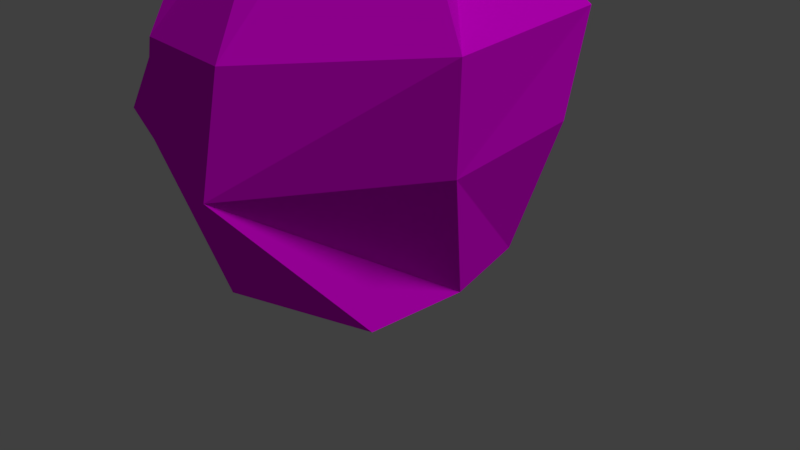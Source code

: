# Source: Batu_Besar_B.blend  (saved by Blender 2.79.0; exported with 4.5.12 LTS)
import bpy
from mathutils import Matrix  # noqa: F401  (used for matrix-valued properties, if any)

bpy.ops.wm.read_factory_settings(use_empty=True)
scene = bpy.context.scene
scene.name = 'Scene'

# ---- collections
col_collection_1 = bpy.data.collections.new('Collection 1'); scene.collection.children.link(col_collection_1)

# ---- images (referenced by path relative to the original .blend; pixels are not part of the script)
import os
ASSET_DIR = os.environ.get("B2B_ASSET_DIR", "")  # directory of the original .blend (textures are referenced by path, not embedded)
HERE = os.path.dirname(os.path.abspath(__file__))  # packed textures are extracted next to this script under _unpacked/

def load_image(name, relpath, width, height, colorspace="sRGB"):
    """Load a texture the original file referenced (path relative to the .blend, or extracted next to this script)."""
    p = next((c for c in (os.path.join(HERE, relpath), os.path.join(ASSET_DIR, relpath)) if relpath and os.path.exists(c)), "")
    if p:
        img = bpy.data.images.load(p, check_existing=True)
        img.name = name
    else:  # same state as the original file: an image datablock whose file is absent (Cycles renders it pink)
        img = bpy.data.images.new(name, width, height)
        img.source = "FILE"
        img.filepath = "//" + (relpath or name)
    img.colorspace_settings.name = colorspace
    return img
img_texturescom_cliffs0307_1_seamless_s_jpg = load_image('TexturesCom_Cliffs0307_1_seamless_S.jpg', 'TexturesCom_Cliffs0307_1_seamless_S.jpg', 1024, 1024, 'sRGB')

# ---- materials (node trees are filled in below, after node groups)
mat_material_001 = bpy.data.materials.new('Material.001')
mat_material_001.alpha_threshold = 0.0
mat_material_001.roughness = 0.5

# ---- material node trees
mat_material_001.use_nodes = True; mat_material_001.node_tree.nodes.clear()
_N = mat_material_001.node_tree.nodes; _L = mat_material_001.node_tree.links
n0 = _N.new('ShaderNodeOutputMaterial'); n0.name = 'Material Output'; n0.location = (300, 300)
n1 = _N.new('ShaderNodeBsdfDiffuse'); n1.name = 'Diffuse BSDF'; n1.location = (10, 300)
n2 = _N.new('ShaderNodeTexImage'); n2.name = 'Image Texture'; n2.location = (-171, 311)
n2.width = 140
n2.image = img_texturescom_cliffs0307_1_seamless_s_jpg
n3 = _N.new('ShaderNodeMapping'); n3.name = 'Mapping'; n3.location = (-514, 305)
n4 = _N.new('ShaderNodeTexCoord'); n4.name = 'Texture Coordinate'; n4.location = (-688, 305)
_L.new(n1.outputs[0], n0.inputs[0])
_L.new(n2.outputs[0], n1.inputs[0])
_L.new(n3.outputs[0], n2.inputs[0])
_L.new(n4.outputs[2], n3.inputs[0])
n0.is_active_output = True

# ---- world
world_world = bpy.data.worlds.new('World'); scene.world = world_world
world_world.color = (0.05088, 0.05088, 0.05088)
world_world.use_sun_shadow = False
world_world.sun_shadow_jitter_overblur = 0.0
world_world.cycles.sampling_method = 'MANUAL'

# ---- cameras
cam_camera = bpy.data.cameras.new('Camera')
cam_camera.clip_end = 100.0
cam_camera.lens = 35.0
cam_camera.sensor_width = 32.0
cam_camera.sensor_height = 18.0
cam_camera.ortho_scale = 7.314
cam_camera.dof.focus_distance = 0.0

# ---- lights
light_lamp = bpy.data.lights.new('Lamp', 'SUN')
light_lamp.transmission_factor = 0.0
light_lamp.cutoff_distance = 30.0
light_lamp.angle = 0.1993
light_lamp.energy = 1.0
light_lamp.shadow_buffer_clip_start = 1.001
light_lamp.shadow_soft_size = 0.1
light_lamp.shadow_cascade_max_distance = 1000.0

# ---- meshes
me_cube_001 = bpy.data.meshes.new('Cube.001')
me_cube_001.from_pydata([(-2.094, -1.0, -1.0), (-1.913, -2.188, 1.0), (-1.38, 2.135, -1.0), (-2.198, 1.553, 1.0), (1.572, -1.38, -1.0), (0.965, -2.993, 0.9226), (1.3, 1.329, -1.0), (2.035, 1.29, 1.0), (-1.443, -1.754, 2.338), (-1.9, 0.7517, 2.338), (2.077, 1.567, 2.338), (1.111, -2.806, 2.282), (-1.029, -1.369, 3.375), (-1.453, 0.4203, 3.861), (0.7038, 0.6232, 3.375), (0.6708, -1.75, 3.825), (-2.771, 0.2132, -1.0), (-2.551, -0.3179, 1.0), (1.647, 0.0, -1.0), (2.315, -0.8518, 0.9613), (-2.596, -0.6323, 2.338), (2.497, -1.027, 2.31), (-1.48, -0.4837, 3.375), (1.234, -0.7364, 4.503), (0.329, 2.012, -1.0), (-0.08166, 1.674, 1.0), (-0.261, -2.034, -1.0), (-0.4738, -2.591, 0.9613), (0.1259, 1.731, 2.338), (-0.166, -2.751, 2.31), (-0.1627, 1.26, 3.946), (-0.008074, -1.56, 4.51), (-0.171, -0.6101, 4.371), (-0.03787, 0.1066, -1.0), (-0.5406, 2.074, -1.0), (-1.206, -2.386, 0.981), (-0.8159, -2.244, 2.324), (-0.6119, -1.463, 4.009), (-1.428, 0.1608, -1.0), (-1.159, 1.612, 1.0), (-1.194, -1.508, -1.0), (-0.5228, 2.294, 2.338), (-0.8193, 0.732, 3.622), (-0.8369, -0.5458, 4.609)], [], [(16, 17, 3, 2), (24, 25, 7, 6), (18, 19, 5, 4), (40, 35, 1, 0), (33, 18, 4, 26), (27, 5, 11, 29), (21, 10, 14, 23), (39, 3, 9, 41), (19, 7, 10, 21), (17, 1, 8, 20), (43, 22, 12, 37), (20, 8, 12, 22), (29, 11, 15, 31), (41, 9, 13, 42), (9, 20, 22, 13), (42, 13, 22, 43), (3, 17, 20, 9), (5, 19, 21, 11), (11, 21, 23, 15), (24, 6, 18, 33), (6, 7, 19, 18), (0, 1, 17, 16), (34, 24, 33, 38), (14, 30, 32, 23), (10, 28, 30, 14), (36, 29, 31, 37), (23, 32, 31, 15), (7, 25, 28, 10), (35, 27, 29, 36), (38, 33, 26, 40), (4, 5, 27, 26), (34, 39, 25, 24), (2, 3, 39, 34), (16, 38, 40, 0), (1, 35, 36, 8), (8, 36, 37, 12), (2, 34, 38, 16), (30, 42, 43, 32), (28, 41, 42, 30), (32, 43, 37, 31), (25, 39, 41, 28), (26, 27, 35, 40)])
_uv = me_cube_001.uv_layers.new(name='UVMap')
_uv.uv.foreach_set('vector', [-0.3988, 0.5752, -0.5474, 0.07999, -0.1432, 0.02499, 0.09429, 0.4826, 1.085, -0.2836, 1.503, -0.3648, 1.509, 0.1787, 1.073, -0.002611, 0.7997, -0.8473, 0.5941, -0.3434, 0.09429, -0.4627, 0.5019, -0.8766, 0.4462, 0.5372, 0.5028, 1.074, 0.3433, 1.081, 0.227, 0.5267, -0.4225, 1.161, -0.2306, 1.525, -0.4856, 1.711, -0.8311, 1.426, 0.668, 1.066, 0.9928, 1.051, 1.015, 1.374, 0.7453, 1.402, 1.015, 1.003, 1.318, 0.5274, 1.562, 0.9237, 1.412, 1.349, -0.05255, -0.01286, -0.1432, 0.02499, -0.3212, -0.3013, 0.09429, -0.3848, 0.5941, -0.3434, 1.043, -0.3089, 1.073, 0.02899, 0.5318, -0.003854, 0.09429, 0.9916, 0.3433, 1.081, 0.4174, 1.379, 0.1074, 1.339, -0.5685, -0.8766, -0.5688, -0.5471, -0.7134, -0.5428, -0.7191, -0.7136, 0.1074, 1.339, 0.4174, 1.379, 0.4822, 1.606, 0.3334, 1.566, 0.7453, 1.402, 1.015, 1.374, 0.8613, 1.705, 0.7095, 1.877, 0.09429, -0.3848, -0.3212, -0.3013, -0.3984, -0.6899, -0.2807, -0.6597, -0.3212, -0.3013, -0.6532, -0.2453, -0.5688, -0.5471, -0.3984, -0.6899, -0.2807, -0.6597, -0.3984, -0.6899, -0.5688, -0.5471, -0.5685, -0.8766, -0.1432, 0.02499, -0.5474, 0.07999, -0.6532, -0.2453, -0.3212, -0.3013, 0.09429, -0.4627, 0.5941, -0.3434, 0.5318, -0.003854, 0.1083, -0.1157, 0.1083, -0.1157, 0.5318, -0.003854, 0.505, 0.4779, 0.2857, 0.2625, -0.0377, 0.9592, -0.0377, 1.26, -0.2306, 1.525, -0.4225, 1.161, 1.073, -0.8409, 1.043, -0.3089, 0.5941, -0.3434, 0.7997, -0.8473, -0.5924, 0.5791, -0.8766, 0.1002, -0.5474, 0.07999, -0.3988, 0.5752, -0.1353, 0.7699, -0.0377, 0.9592, -0.4225, 1.161, -0.5868, 0.8648, 1.562, 0.9237, 1.816, 0.9248, 1.683, 1.351, 1.412, 1.349, 1.318, 0.5274, 1.705, 0.563, 1.816, 0.9248, 1.562, 0.9237, 0.5784, 1.39, 0.7453, 1.402, 0.7095, 1.877, 0.5765, 1.759, 1.412, 1.349, 1.683, 1.351, 1.579, 1.55, 1.392, 1.451, 1.509, 0.1787, 1.503, -0.3648, 1.794, -0.3185, 1.805, 0.1707, 0.5028, 1.074, 0.668, 1.066, 0.7453, 1.402, 0.5784, 1.39, -0.5868, 0.8648, -0.4225, 1.161, -0.8311, 1.426, -0.8543, 1.157, 1.015, 0.4779, 0.9928, 1.051, 0.668, 1.066, 0.6732, 0.5481, 1.08, -0.5009, 1.492, -0.6252, 1.503, -0.3648, 1.085, -0.2836, 1.075, -0.7107, 1.482, -0.8766, 1.492, -0.6252, 1.08, -0.5009, -0.7454, 0.5791, -0.5868, 0.8648, -0.8543, 1.157, -0.8766, 0.896, 0.3433, 1.081, 0.5028, 1.074, 0.5784, 1.39, 0.4174, 1.379, 0.4174, 1.379, 0.5784, 1.39, 0.5765, 1.759, 0.4822, 1.606, -0.2296, 0.5872, -0.1353, 0.7699, -0.5868, 0.8648, -0.7454, 0.5791, 1.816, 0.9248, 1.877, 0.9954, 1.83, 1.401, 1.683, 1.351, 1.705, 0.563, 1.877, 0.4779, 1.877, 0.9954, 1.816, 0.9248, 1.683, 1.351, 1.83, 1.401, 1.672, 1.47, 1.579, 1.55, 1.503, -0.3648, 1.492, -0.6252, 1.805, -0.513, 1.794, -0.3185, 0.6732, 0.5481, 0.668, 1.066, 0.5028, 1.074, 0.4462, 0.5372])
me_cube_001.materials.append(mat_material_001)
me_cube_001.use_remesh_preserve_volume = False
me_cube_001.use_remesh_preserve_attributes = False
me_cube_001.use_mirror_vertex_groups = False
me_cube_001.update()

# ---- objects
ob_cube = bpy.data.objects.new('Cube', me_cube_001)
ob_lamp = bpy.data.objects.new('Lamp', light_lamp)
ob_camera = bpy.data.objects.new('Camera', cam_camera)

# ---- transforms, parenting, visibility, modifiers, constraints
ob_cube.location = (-0.3861, 0.3718, 0.8234)
ob_cube.lineart.crease_threshold = 0.0
ob_lamp.location = (4.076, 1.005, 5.904)
ob_lamp.rotation_euler = (0.6503, 0.05522, 1.866)
ob_lamp.lock_rotations_4d = False
ob_lamp.empty_display_type = 'ARROWS'
ob_lamp.color = (0.0, 0.0, 0.0, 0.0)
ob_lamp.lineart.crease_threshold = 0.0
ob_camera.location = (7.481, -6.508, 5.344)
ob_camera.rotation_euler = (1.109, 0.0, 0.8149)
ob_camera.lock_rotations_4d = False
ob_camera.empty_display_type = 'ARROWS'
ob_camera.color = (0.0, 0.0, 0.0, 0.0)
ob_camera.display_type = 'WIRE'
ob_camera.lineart.crease_threshold = 0.0

# ---- collection membership
col_collection_1.objects.link(ob_cube)
col_collection_1.objects.link(ob_lamp)
col_collection_1.objects.link(ob_camera)

# ---- scene / render settings (as saved in the file)
scene.camera = ob_camera
scene.frame_start = 1; scene.frame_end = 250; scene.frame_set(1)
scene.render.engine = 'CYCLES'
scene.render.resolution_percentage = 50
scene.render.dither_intensity = 0.0
scene.cycles.use_denoising = False
scene.cycles.samples = 128
scene.cycles.sampling_pattern = 'TABULATED_SOBOL'
scene.cycles.use_adaptive_sampling = False
scene.cycles.use_light_tree = False
scene.cycles.blur_glossy = 0.0
scene.cycles.sample_clamp_indirect = 0.0
scene.view_settings.view_transform = 'Standard'
bpy.context.view_layer.update()
